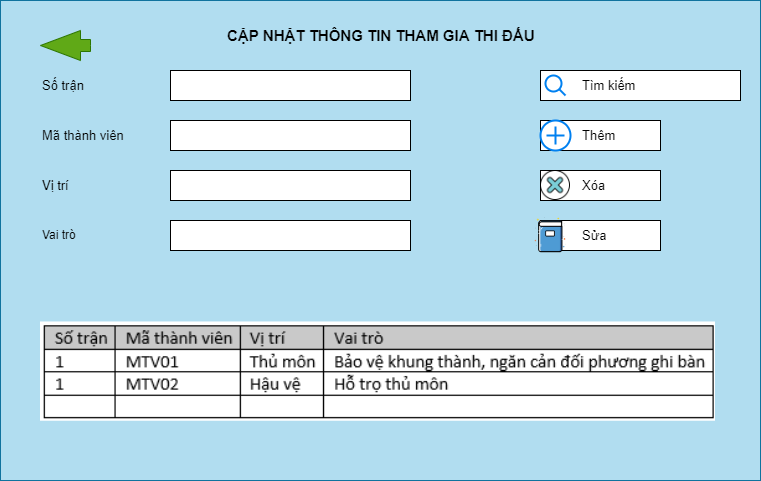

The diagram above was exported from draw.io. Its source (the exported page's mxGraphModel, read from the mxfile embedded in the PNG):
<mxGraphModel dx="852" dy="376" grid="1" gridSize="10" guides="1" tooltips="1" connect="1" arrows="1" fold="1" page="1" pageScale="1" pageWidth="827" pageHeight="1169" math="0" shadow="0">
  <root>
    <mxCell id="0" />
    <mxCell id="1" parent="0" />
    <mxCell id="zUqqVj13ouozFyp0onKs-1" value="" style="rounded=0;whiteSpace=wrap;align=left;fillColor=#b1ddf0;strokeColor=#10739e;textDirection=ltr;fontSize=13;" vertex="1" parent="1">
      <mxGeometry x="40" y="620" width="760" height="480" as="geometry" />
    </mxCell>
    <mxCell id="zUqqVj13ouozFyp0onKs-3" value="" style="rounded=0;whiteSpace=wrap;align=left;textDirection=ltr;fontSize=13;" vertex="1" parent="1">
      <mxGeometry x="210" y="690" width="240" height="30" as="geometry" />
    </mxCell>
    <mxCell id="zUqqVj13ouozFyp0onKs-4" value="" style="rounded=0;whiteSpace=wrap;align=left;textDirection=ltr;fontSize=13;" vertex="1" parent="1">
      <mxGeometry x="210" y="790" width="240" height="30" as="geometry" />
    </mxCell>
    <mxCell id="zUqqVj13ouozFyp0onKs-5" value="" style="rounded=0;whiteSpace=wrap;align=left;textDirection=ltr;fontSize=13;" vertex="1" parent="1">
      <mxGeometry x="210" y="740" width="240" height="30" as="geometry" />
    </mxCell>
    <mxCell id="zUqqVj13ouozFyp0onKs-7" value="Số trận" style="text;strokeColor=none;fillColor=none;align=left;verticalAlign=middle;whiteSpace=wrap;rounded=0;textDirection=ltr;fontSize=13;" vertex="1" parent="1">
      <mxGeometry x="80" y="690" width="100" height="30" as="geometry" />
    </mxCell>
    <mxCell id="zUqqVj13ouozFyp0onKs-8" value="Mã thành viên" style="text;strokeColor=none;fillColor=none;align=left;verticalAlign=middle;whiteSpace=wrap;rounded=0;textDirection=ltr;fontSize=13;" vertex="1" parent="1">
      <mxGeometry x="80" y="740" width="100" height="30" as="geometry" />
    </mxCell>
    <mxCell id="zUqqVj13ouozFyp0onKs-9" value="Vị trí" style="text;strokeColor=none;fillColor=none;align=left;verticalAlign=middle;whiteSpace=wrap;rounded=0;textDirection=ltr;fontSize=13;" vertex="1" parent="1">
      <mxGeometry x="80" y="790" width="120" height="30" as="geometry" />
    </mxCell>
    <mxCell id="zUqqVj13ouozFyp0onKs-11" value="" style="rounded=0;whiteSpace=wrap;align=left;textDirection=ltr;fontSize=13;" vertex="1" parent="1">
      <mxGeometry x="580" y="690" width="200" height="30" as="geometry" />
    </mxCell>
    <mxCell id="zUqqVj13ouozFyp0onKs-12" value="" style="rounded=0;whiteSpace=wrap;align=left;textDirection=ltr;fontSize=13;" vertex="1" parent="1">
      <mxGeometry x="580" y="790" width="120" height="30" as="geometry" />
    </mxCell>
    <mxCell id="zUqqVj13ouozFyp0onKs-13" value="" style="rounded=0;whiteSpace=wrap;align=left;textDirection=ltr;fontSize=13;" vertex="1" parent="1">
      <mxGeometry x="580" y="740" width="120" height="30" as="geometry" />
    </mxCell>
    <mxCell id="zUqqVj13ouozFyp0onKs-14" value="" style="verticalLabelPosition=bottom;align=left;labelBackgroundColor=#ffffff;verticalAlign=top;strokeWidth=2;strokeColor=#0080F0;shadow=0;dashed=0;shape=mxgraph.ios7.icons.looking_glass;textDirection=ltr;fontSize=13;" vertex="1" parent="1">
      <mxGeometry x="585" y="695" width="20" height="20" as="geometry" />
    </mxCell>
    <mxCell id="zUqqVj13ouozFyp0onKs-15" value="Tìm kiếm" style="text;strokeColor=none;fillColor=none;align=left;verticalAlign=middle;whiteSpace=wrap;rounded=0;textDirection=ltr;fontSize=13;" vertex="1" parent="1">
      <mxGeometry x="620" y="690" width="60" height="30" as="geometry" />
    </mxCell>
    <mxCell id="zUqqVj13ouozFyp0onKs-16" value="" style="shape=image;verticalAlign=top;verticalLabelPosition=bottom;labelBackgroundColor=#ffffff;imageAspect=0;aspect=fixed;image=https://cdn3.iconfinder.com/data/icons/strokeline/128/revisi_04-128.png;align=left;textDirection=ltr;fontSize=13;" vertex="1" parent="1">
      <mxGeometry x="580" y="790" width="30" height="30" as="geometry" />
    </mxCell>
    <mxCell id="zUqqVj13ouozFyp0onKs-17" value="" style="verticalLabelPosition=bottom;align=left;labelBackgroundColor=#ffffff;verticalAlign=top;strokeWidth=2;strokeColor=#0080F0;shadow=0;dashed=0;shape=mxgraph.ios7.icons.add;textDirection=ltr;fontSize=13;" vertex="1" parent="1">
      <mxGeometry x="580" y="740" width="30" height="30" as="geometry" />
    </mxCell>
    <mxCell id="zUqqVj13ouozFyp0onKs-18" value="Thêm" style="text;strokeColor=none;fillColor=none;align=left;verticalAlign=middle;whiteSpace=wrap;rounded=0;textDirection=ltr;fontSize=13;" vertex="1" parent="1">
      <mxGeometry x="620" y="740" width="60" height="30" as="geometry" />
    </mxCell>
    <mxCell id="zUqqVj13ouozFyp0onKs-19" value="Xóa" style="text;strokeColor=none;fillColor=none;align=left;verticalAlign=middle;whiteSpace=wrap;rounded=0;textDirection=ltr;fontSize=13;" vertex="1" parent="1">
      <mxGeometry x="620" y="790" width="60" height="30" as="geometry" />
    </mxCell>
    <mxCell id="zUqqVj13ouozFyp0onKs-20" value="" style="rounded=0;whiteSpace=wrap;align=left;textDirection=ltr;fontSize=13;" vertex="1" parent="1">
      <mxGeometry x="580" y="840" width="120" height="30" as="geometry" />
    </mxCell>
    <mxCell id="zUqqVj13ouozFyp0onKs-21" value="" style="shape=image;verticalAlign=top;verticalLabelPosition=bottom;labelBackgroundColor=#ffffff;imageAspect=0;aspect=fixed;image=https://cdn1.iconfinder.com/data/icons/office-icons-17/512/ilustracoes_04-10-128.png;align=left;textDirection=ltr;fontSize=13;" vertex="1" parent="1">
      <mxGeometry x="570" y="835" width="40" height="40" as="geometry" />
    </mxCell>
    <mxCell id="zUqqVj13ouozFyp0onKs-22" value="Sửa" style="text;strokeColor=none;fillColor=none;align=left;verticalAlign=middle;whiteSpace=wrap;rounded=0;textDirection=ltr;fontSize=13;" vertex="1" parent="1">
      <mxGeometry x="620" y="840" width="60" height="30" as="geometry" />
    </mxCell>
    <mxCell id="zUqqVj13ouozFyp0onKs-23" value="" style="shadow=0;dashed=0;align=left;verticalAlign=middle;shape=mxgraph.arrows2.arrow;dy=0.6;dx=40;flipH=1;notch=0;fillColor=#60a917;strokeColor=#2D7600;fontColor=#ffffff;textDirection=ltr;fontSize=13;" vertex="1" parent="1">
      <mxGeometry x="80" y="650" width="50" height="30" as="geometry" />
    </mxCell>
    <mxCell id="zUqqVj13ouozFyp0onKs-25" value="CẬP NHẬT THÔNG TIN THAM GIA THI ĐẤU" style="text;strokeColor=none;fillColor=none;align=left;verticalAlign=middle;whiteSpace=wrap;rounded=0;textDirection=ltr;fontSize=15;fontStyle=1" vertex="1" parent="1">
      <mxGeometry x="265" y="640" width="310" height="30" as="geometry" />
    </mxCell>
    <mxCell id="zUqqVj13ouozFyp0onKs-28" value="" style="rounded=0;whiteSpace=wrap;align=left;textDirection=ltr;fontSize=13;" vertex="1" parent="1">
      <mxGeometry x="210" y="840" width="240" height="30" as="geometry" />
    </mxCell>
    <mxCell id="zUqqVj13ouozFyp0onKs-29" value="Vai trò" style="text;html=1;strokeColor=none;fillColor=none;align=left;verticalAlign=middle;whiteSpace=wrap;rounded=0;" vertex="1" parent="1">
      <mxGeometry x="80" y="840" width="60" height="30" as="geometry" />
    </mxCell>
    <mxCell id="zUqqVj13ouozFyp0onKs-30" value="" style="shape=image;verticalLabelPosition=bottom;labelBackgroundColor=default;verticalAlign=top;aspect=fixed;imageAspect=0;image=data:image/png,(base64 omitted: 7572 chars);" vertex="1" parent="1">
      <mxGeometry x="80" y="941.47" width="675" height="99.27" as="geometry" />
    </mxCell>
  </root>
</mxGraphModel>